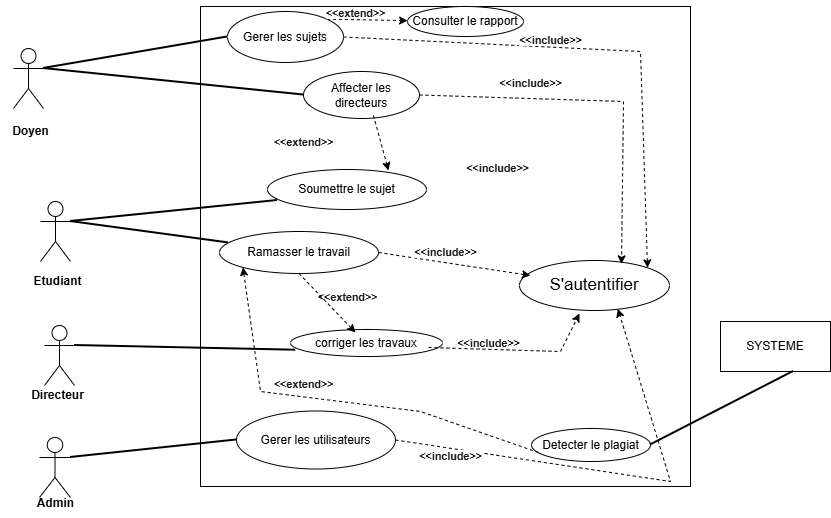

The diagram above was exported from draw.io. Its source (the exported page's mxGraphModel, read from the mxfile embedded in the PNG):
<mxGraphModel dx="690" dy="561" grid="1" gridSize="10" guides="1" tooltips="1" connect="1" arrows="1" fold="1" page="1" pageScale="1" pageWidth="827" pageHeight="1169" background="#ffffff" math="0" shadow="0">
  <root>
    <mxCell id="0" />
    <mxCell id="1" parent="0" />
    <mxCell id="FuTPa2EOnrixfo2DC-8F-8" parent="1" style="shape=umlActor;verticalLabelPosition=bottom;verticalAlign=top;html=1;" value="" vertex="1">
      <mxGeometry height="60" width="30" x="53" y="57" as="geometry" />
    </mxCell>
    <mxCell id="FuTPa2EOnrixfo2DC-8F-11" parent="1" style="html=1;whiteSpace=wrap;" value="" vertex="1">
      <mxGeometry height="480" width="490" x="240" y="15" as="geometry" />
    </mxCell>
    <mxCell id="FuTPa2EOnrixfo2DC-8F-12" parent="1" style="ellipse;whiteSpace=wrap;html=1;" value="&lt;font style=&quot;font-size: 17px;&quot;&gt;S'autentifier&lt;/font&gt;" vertex="1">
      <mxGeometry height="50" width="150" x="559" y="269" as="geometry" />
    </mxCell>
    <mxCell id="FuTPa2EOnrixfo2DC-8F-17" parent="1" style="ellipse;whiteSpace=wrap;html=1;" value="Gerer les sujets" vertex="1">
      <mxGeometry height="51" width="116" x="267" y="20" as="geometry" />
    </mxCell>
    <mxCell id="FuTPa2EOnrixfo2DC-8F-18" parent="1" style="ellipse;whiteSpace=wrap;html=1;" value="Affecter les directeurs" vertex="1">
      <mxGeometry height="47" width="116" x="343" y="80" as="geometry" />
    </mxCell>
    <mxCell id="FuTPa2EOnrixfo2DC-8F-23" parent="1" style="ellipse;whiteSpace=wrap;html=1;" value="Soumettre le sujet" vertex="1">
      <mxGeometry height="40" width="159" x="307" y="178" as="geometry" />
    </mxCell>
    <mxCell id="FuTPa2EOnrixfo2DC-8F-25" parent="1" style="ellipse;whiteSpace=wrap;html=1;" value="Ramasser le travail" vertex="1">
      <mxGeometry height="42" width="159" x="259" y="240" as="geometry" />
    </mxCell>
    <mxCell id="FuTPa2EOnrixfo2DC-8F-27" parent="1" style="text;html=1;align=center;verticalAlign=middle;resizable=0;points=[];autosize=1;strokeColor=none;fillColor=none;" value="&lt;b&gt;Doyen&lt;/b&gt;" vertex="1">
      <mxGeometry height="30" width="60" x="40" y="125" as="geometry" />
    </mxCell>
    <mxCell id="-3NOaCU9zakxyE8CiYug-2" parent="1" style="text;html=1;align=center;verticalAlign=middle;resizable=0;points=[];autosize=1;strokeColor=none;fillColor=none;" value="&lt;b&gt;Directeur&lt;/b&gt;" vertex="1">
      <mxGeometry height="30" width="80" x="57" y="389" as="geometry" />
    </mxCell>
    <mxCell id="-3NOaCU9zakxyE8CiYug-3" edge="1" parent="1" source="FuTPa2EOnrixfo2DC-8F-8" style="endArrow=none;html=1;rounded=0;entryX=0;entryY=0.5;entryDx=0;entryDy=0;exitX=1;exitY=0.3333333333333333;exitDx=0;exitDy=0;exitPerimeter=0;strokeWidth=2;" target="FuTPa2EOnrixfo2DC-8F-17" value="">
      <mxGeometry height="50" relative="1" width="50" as="geometry">
        <mxPoint x="130" y="221" as="sourcePoint" />
        <mxPoint x="354" y="245" as="targetPoint" />
      </mxGeometry>
    </mxCell>
    <mxCell id="-3NOaCU9zakxyE8CiYug-4" edge="1" parent="1" source="FuTPa2EOnrixfo2DC-8F-8" style="endArrow=none;html=1;rounded=0;strokeWidth=2;entryX=0;entryY=0.5;entryDx=0;entryDy=0;exitX=1;exitY=0.3333333333333333;exitDx=0;exitDy=0;exitPerimeter=0;" target="FuTPa2EOnrixfo2DC-8F-18" value="">
      <mxGeometry height="50" relative="1" width="50" as="geometry">
        <mxPoint x="130" y="220" as="sourcePoint" />
        <mxPoint x="250" y="130" as="targetPoint" />
      </mxGeometry>
    </mxCell>
    <mxCell id="-3NOaCU9zakxyE8CiYug-14" parent="1" style="shape=umlActor;verticalLabelPosition=bottom;verticalAlign=top;html=1;" value="" vertex="1">
      <mxGeometry height="60" width="30" x="80" y="210" as="geometry" />
    </mxCell>
    <mxCell id="-3NOaCU9zakxyE8CiYug-15" parent="1" style="text;html=1;align=center;verticalAlign=middle;resizable=0;points=[];autosize=1;strokeColor=none;fillColor=none;" value="&lt;b&gt;Etudiant&lt;/b&gt;" vertex="1">
      <mxGeometry height="30" width="70" x="62" y="274.5" as="geometry" />
    </mxCell>
    <mxCell id="-3NOaCU9zakxyE8CiYug-16" parent="1" style="shape=umlActor;verticalLabelPosition=bottom;verticalAlign=top;html=1;" value="" vertex="1">
      <mxGeometry height="60" width="31" x="79" y="446" as="geometry" />
    </mxCell>
    <mxCell id="-3NOaCU9zakxyE8CiYug-17" parent="1" style="text;html=1;align=center;verticalAlign=middle;resizable=0;points=[];autosize=1;strokeColor=none;fillColor=none;" value="&lt;b&gt;Admin&lt;/b&gt;" vertex="1">
      <mxGeometry height="30" width="60" x="65" y="496.5" as="geometry" />
    </mxCell>
    <mxCell id="-3NOaCU9zakxyE8CiYug-22" edge="1" parent="1" source="-3NOaCU9zakxyE8CiYug-14" style="endArrow=none;html=1;rounded=0;exitX=1;exitY=0.3333333333333333;exitDx=0;exitDy=0;exitPerimeter=0;strokeWidth=2;" target="FuTPa2EOnrixfo2DC-8F-25" value="">
      <mxGeometry height="50" relative="1" width="50" as="geometry">
        <mxPoint x="120" y="455" as="sourcePoint" />
        <mxPoint x="510" y="355" as="targetPoint" />
      </mxGeometry>
    </mxCell>
    <mxCell id="-3NOaCU9zakxyE8CiYug-26" edge="1" parent="1" source="FuTPa2EOnrixfo2DC-8F-17" style="endArrow=classic;html=1;rounded=0;exitX=1;exitY=0.5;exitDx=0;exitDy=0;entryX=1;entryY=0;entryDx=0;entryDy=0;dashed=1;" target="FuTPa2EOnrixfo2DC-8F-12" value="">
      <mxGeometry height="50" relative="1" width="50" as="geometry">
        <Array as="points">
          <mxPoint x="680" y="60" />
        </Array>
        <mxPoint x="410" y="130" as="sourcePoint" />
        <mxPoint x="640" y="160" as="targetPoint" />
      </mxGeometry>
    </mxCell>
    <mxCell id="-3NOaCU9zakxyE8CiYug-27" edge="1" parent="1" source="FuTPa2EOnrixfo2DC-8F-18" style="endArrow=classic;html=1;rounded=0;entryX=0.68;entryY=0.067;entryDx=0;entryDy=0;entryPerimeter=0;exitX=1;exitY=0.5;exitDx=0;exitDy=0;dashed=1;" target="FuTPa2EOnrixfo2DC-8F-12" value="">
      <mxGeometry height="50" relative="1" width="50" as="geometry">
        <Array as="points">
          <mxPoint x="663" y="110" />
        </Array>
        <mxPoint x="370" y="110" as="sourcePoint" />
        <mxPoint x="670" y="260" as="targetPoint" />
      </mxGeometry>
    </mxCell>
    <mxCell id="-3NOaCU9zakxyE8CiYug-32" edge="1" parent="1" source="FuTPa2EOnrixfo2DC-8F-25" style="endArrow=classic;html=1;rounded=0;dashed=1;exitX=1;exitY=0.5;exitDx=0;exitDy=0;entryX=0.073;entryY=0.3;entryDx=0;entryDy=0;entryPerimeter=0;" target="FuTPa2EOnrixfo2DC-8F-12" value="">
      <mxGeometry height="50" relative="1" width="50" as="geometry">
        <Array as="points" />
        <mxPoint x="530.2618381155778" y="403.444342413744" as="sourcePoint" />
        <mxPoint x="630" y="320" as="targetPoint" />
      </mxGeometry>
    </mxCell>
    <mxCell id="FOQ5zlPFWJvAW1TA1wqe-5" parent="1" style="text;align=center;fontStyle=1;verticalAlign=middle;spacingLeft=3;spacingRight=3;strokeColor=none;rotatable=0;points=[[0,0.5],[1,0.5]];portConstraint=eastwest;html=1;" value="&lt;span style=&quot;font-family:'Arial'; font-size:8pt; color:#191919; background-color:#ffffff;&quot;&gt;&amp;lt;&amp;lt;include&amp;gt;&amp;gt;&lt;/span&gt;" vertex="1">
      <mxGeometry height="26" width="80" x="497" y="164" as="geometry" />
    </mxCell>
    <mxCell id="FOQ5zlPFWJvAW1TA1wqe-8" parent="1" style="text;align=center;fontStyle=1;verticalAlign=middle;spacingLeft=3;spacingRight=3;strokeColor=none;rotatable=0;points=[[0,0.5],[1,0.5]];portConstraint=eastwest;html=1;" value="&lt;span style=&quot;font-family:'Arial'; font-size:8pt; color:#191919; background-color:#ffffff;&quot;&gt;&amp;lt;&amp;lt;include&amp;gt;&amp;gt;&lt;/span&gt;" vertex="1">
      <mxGeometry height="26" width="80" x="530" y="79" as="geometry" />
    </mxCell>
    <mxCell id="FOQ5zlPFWJvAW1TA1wqe-9" parent="1" style="text;align=center;fontStyle=1;verticalAlign=middle;spacingLeft=3;spacingRight=3;strokeColor=none;rotatable=0;points=[[0,0.5],[1,0.5]];portConstraint=eastwest;html=1;" value="&lt;span style=&quot;font-family:'Arial'; font-size:8pt; color:#191919; background-color:#ffffff;&quot;&gt;&amp;lt;&amp;lt;include&amp;gt;&amp;gt;&lt;/span&gt;" vertex="1">
      <mxGeometry height="26" width="80" x="549.5" y="36" as="geometry" />
    </mxCell>
    <mxCell id="FOQ5zlPFWJvAW1TA1wqe-11" parent="1" style="text;align=center;fontStyle=1;verticalAlign=middle;spacingLeft=3;spacingRight=3;strokeColor=none;rotatable=0;points=[[0,0.5],[1,0.5]];portConstraint=eastwest;html=1;" value="&lt;span style=&quot;font-family:'Arial'; font-size:8pt; color:#191919; background-color:#ffffff;&quot;&gt;&amp;lt;&amp;lt;include&amp;gt;&amp;gt;&lt;/span&gt;" vertex="1">
      <mxGeometry height="27" width="87" x="441.5" y="247.5" as="geometry" />
    </mxCell>
    <mxCell id="FOQ5zlPFWJvAW1TA1wqe-12" edge="1" parent="1" source="1uX0UfZEUHfcRC0fc7Ei-2" style="endArrow=classic;html=1;rounded=0;entryX=0.656;entryY=0.967;entryDx=0;entryDy=0;entryPerimeter=0;dashed=1;exitX=1;exitY=0.5;exitDx=0;exitDy=0;" target="FuTPa2EOnrixfo2DC-8F-12" value="">
      <mxGeometry height="50" relative="1" width="50" as="geometry">
        <Array as="points">
          <mxPoint x="710" y="490" />
        </Array>
        <mxPoint x="420" y="430" as="sourcePoint" />
        <mxPoint x="470" y="380" as="targetPoint" />
      </mxGeometry>
    </mxCell>
    <mxCell id="FOQ5zlPFWJvAW1TA1wqe-14" parent="1" style="text;align=center;fontStyle=1;verticalAlign=middle;spacingLeft=3;spacingRight=3;strokeColor=none;rotatable=0;points=[[0,0.5],[1,0.5]];portConstraint=eastwest;html=1;" value="&lt;span style=&quot;font-family:'Arial'; font-size:8pt; color:#191919; background-color:#ffffff;&quot;&gt;&amp;lt;&amp;lt;include&amp;gt;&amp;gt;&lt;/span&gt;" vertex="1">
      <mxGeometry height="26" width="80" x="450" y="451.5" as="geometry" />
    </mxCell>
    <mxCell id="FOQ5zlPFWJvAW1TA1wqe-21" edge="1" parent="1" source="FuTPa2EOnrixfo2DC-8F-18" style="endArrow=classic;html=1;rounded=0;entryX=0.761;entryY=0.025;entryDx=0;entryDy=0;dashed=1;exitX=0.603;exitY=0.936;exitDx=0;exitDy=0;exitPerimeter=0;entryPerimeter=0;" target="FuTPa2EOnrixfo2DC-8F-23" value="">
      <mxGeometry height="50" relative="1" width="50" as="geometry">
        <Array as="points" />
        <mxPoint x="370" y="270" as="sourcePoint" />
        <mxPoint x="320" y="320" as="targetPoint" />
      </mxGeometry>
    </mxCell>
    <mxCell id="p84lhYrhHgBv_ZNyRNmP-1" parent="1" style="ellipse;whiteSpace=wrap;html=1;" value="Consulter le rapport" vertex="1">
      <mxGeometry height="30" width="116" x="447" y="15" as="geometry" />
    </mxCell>
    <mxCell id="p84lhYrhHgBv_ZNyRNmP-2" edge="1" parent="1" source="FuTPa2EOnrixfo2DC-8F-17" style="endArrow=classic;html=1;rounded=0;exitX=1;exitY=0;exitDx=0;exitDy=0;dashed=1;" target="p84lhYrhHgBv_ZNyRNmP-1" value="">
      <mxGeometry height="50" relative="1" width="50" as="geometry">
        <mxPoint x="530" y="90" as="sourcePoint" />
        <mxPoint x="420" y="30" as="targetPoint" />
      </mxGeometry>
    </mxCell>
    <mxCell id="p84lhYrhHgBv_ZNyRNmP-3" parent="1" style="text;align=center;fontStyle=1;verticalAlign=middle;spacingLeft=3;spacingRight=3;strokeColor=none;rotatable=0;points=[[0,0.5],[1,0.5]];portConstraint=eastwest;html=1;" value="&lt;span style=&quot;font-family:'Arial'; font-size:8pt; color:#191919; background-color:#ffffff;&quot;&gt;&amp;lt;&amp;lt;extend&amp;gt;&amp;gt;&lt;/span&gt;" vertex="1">
      <mxGeometry height="26" width="80" x="355" y="9" as="geometry" />
    </mxCell>
    <mxCell id="p84lhYrhHgBv_ZNyRNmP-4" edge="1" parent="1" style="endArrow=none;html=1;rounded=0;exitX=0;exitY=0.5;exitDx=0;exitDy=0;entryX=1;entryY=0.3333333333333333;entryDx=0;entryDy=0;entryPerimeter=0;strokeWidth=2;" target="-3NOaCU9zakxyE8CiYug-14" value="">
      <mxGeometry height="50" relative="1" width="50" as="geometry">
        <mxPoint x="317" y="209" as="sourcePoint" />
        <mxPoint x="123" y="118" as="targetPoint" />
      </mxGeometry>
    </mxCell>
    <mxCell id="G1JfQyiJPVUeKvqPLViF-4" parent="1" style="text;align=center;fontStyle=1;verticalAlign=middle;spacingLeft=3;spacingRight=3;strokeColor=none;rotatable=0;points=[[0,0.5],[1,0.5]];portConstraint=eastwest;html=1;" value="&lt;span style=&quot;font-family:'Arial'; font-size:8pt; color:#191919; background-color:#ffffff;&quot;&gt;&amp;lt;&amp;lt;extend&amp;gt;&amp;gt;&lt;/span&gt;" vertex="1">
      <mxGeometry height="26" width="80" x="303" y="138" as="geometry" />
    </mxCell>
    <mxCell id="FY9bp9RfOMl4J8tFm830-5" parent="1" style="text;align=center;fontStyle=1;verticalAlign=middle;spacingLeft=3;spacingRight=3;strokeColor=none;rotatable=0;points=[[0,0.5],[1,0.5]];portConstraint=eastwest;html=1;" value="&lt;span style=&quot;font-family:'Arial'; font-size:8pt; color:#191919; background-color:#ffffff;&quot;&gt;&amp;lt;&amp;lt;extend&amp;gt;&amp;gt;&lt;/span&gt;" vertex="1">
      <mxGeometry height="26" width="80" x="346.5" y="293" as="geometry" />
    </mxCell>
    <mxCell id="1uX0UfZEUHfcRC0fc7Ei-2" parent="1" style="ellipse;whiteSpace=wrap;html=1;" value="Gerer les utilisateurs" vertex="1">
      <mxGeometry height="58" width="159" x="276" y="419.5" as="geometry" />
    </mxCell>
    <mxCell id="1uX0UfZEUHfcRC0fc7Ei-3" edge="1" parent="1" source="-3NOaCU9zakxyE8CiYug-16" style="endArrow=none;html=1;rounded=0;exitX=1;exitY=0.3333333333333333;exitDx=0;exitDy=0;exitPerimeter=0;strokeWidth=2;entryX=0;entryY=0.5;entryDx=0;entryDy=0;" target="1uX0UfZEUHfcRC0fc7Ei-2" value="">
      <mxGeometry height="50" relative="1" width="50" as="geometry">
        <mxPoint x="170" y="360" as="sourcePoint" />
        <mxPoint x="328" y="381" as="targetPoint" />
      </mxGeometry>
    </mxCell>
    <mxCell id="1uX0UfZEUHfcRC0fc7Ei-9" parent="1" style="text;align=center;fontStyle=1;verticalAlign=middle;spacingLeft=3;spacingRight=3;strokeColor=none;rotatable=0;points=[[0,0.5],[1,0.5]];portConstraint=eastwest;html=1;" value="&lt;span style=&quot;font-family:'Arial'; font-size:8pt; color:#191919; background-color:#ffffff;&quot;&gt;&amp;lt;&amp;lt;include&amp;gt;&amp;gt;&lt;/span&gt;" vertex="1">
      <mxGeometry height="27" width="87" x="484" y="338" as="geometry" />
    </mxCell>
    <mxCell id="1uX0UfZEUHfcRC0fc7Ei-10" parent="1" style="ellipse;whiteSpace=wrap;html=1;" value="Detecter le plagiat" vertex="1">
      <mxGeometry height="33" width="119" x="571" y="437" as="geometry" />
    </mxCell>
    <mxCell id="1uX0UfZEUHfcRC0fc7Ei-11" parent="1" style="rounded=0;whiteSpace=wrap;html=1;" value="SYSTEME" vertex="1">
      <mxGeometry height="50" width="110" x="760" y="330" as="geometry" />
    </mxCell>
    <mxCell id="1uX0UfZEUHfcRC0fc7Ei-13" edge="1" parent="1" source="1uX0UfZEUHfcRC0fc7Ei-11" style="endArrow=none;html=1;rounded=0;exitX=0.664;exitY=1;exitDx=0;exitDy=0;entryX=1;entryY=0.5;entryDx=0;entryDy=0;strokeWidth=2;exitPerimeter=0;" target="1uX0UfZEUHfcRC0fc7Ei-10" value="">
      <mxGeometry height="50" relative="1" width="50" as="geometry">
        <mxPoint x="897" y="422" as="sourcePoint" />
        <mxPoint x="690" y="443" as="targetPoint" />
      </mxGeometry>
    </mxCell>
    <mxCell id="1uX0UfZEUHfcRC0fc7Ei-14" edge="1" parent="1" source="1uX0UfZEUHfcRC0fc7Ei-10" style="endArrow=classic;html=1;rounded=0;entryX=0;entryY=1;entryDx=0;entryDy=0;dashed=1;exitX=0.059;exitY=0.727;exitDx=0;exitDy=0;exitPerimeter=0;" target="FuTPa2EOnrixfo2DC-8F-25" value="">
      <mxGeometry height="50" relative="1" width="50" as="geometry">
        <Array as="points">
          <mxPoint x="460" y="420" />
          <mxPoint x="300" y="400" />
        </Array>
        <mxPoint x="458.52" y="477.4966728840803" as="sourcePoint" />
        <mxPoint x="576.995153295431" y="468.05" as="targetPoint" />
      </mxGeometry>
    </mxCell>
    <mxCell id="1uX0UfZEUHfcRC0fc7Ei-15" parent="1" style="text;align=center;fontStyle=1;verticalAlign=middle;spacingLeft=3;spacingRight=3;strokeColor=none;rotatable=0;points=[[0,0.5],[1,0.5]];portConstraint=eastwest;html=1;" value="&lt;span style=&quot;font-family:'Arial'; font-size:8pt; color:#191919; background-color:#ffffff;&quot;&gt;&amp;lt;&amp;lt;extend&amp;gt;&amp;gt;&lt;/span&gt;" vertex="1">
      <mxGeometry height="26" width="80" x="303" y="380" as="geometry" />
    </mxCell>
    <mxCell id="1uX0UfZEUHfcRC0fc7Ei-17" parent="1" style="shape=umlActor;verticalLabelPosition=bottom;verticalAlign=top;html=1;" value="" vertex="1">
      <mxGeometry height="60" width="30" x="84" y="334" as="geometry" />
    </mxCell>
    <mxCell id="1uX0UfZEUHfcRC0fc7Ei-18" parent="1" style="ellipse;whiteSpace=wrap;html=1;" value="corriger les travaux" vertex="1">
      <mxGeometry height="27" width="152" x="330" y="338" as="geometry" />
    </mxCell>
    <mxCell id="1uX0UfZEUHfcRC0fc7Ei-19" edge="1" parent="1" source="1uX0UfZEUHfcRC0fc7Ei-17" style="endArrow=none;html=1;rounded=0;entryX=0.034;entryY=0.767;entryDx=0;entryDy=0;exitX=1;exitY=0.3333333333333333;exitDx=0;exitDy=0;exitPerimeter=0;strokeWidth=2;entryPerimeter=0;" target="1uX0UfZEUHfcRC0fc7Ei-18" value="">
      <mxGeometry height="50" relative="1" width="50" as="geometry">
        <mxPoint x="131" y="168" as="sourcePoint" />
        <mxPoint x="355" y="192" as="targetPoint" />
      </mxGeometry>
    </mxCell>
    <mxCell id="1uX0UfZEUHfcRC0fc7Ei-20" edge="1" parent="1" source="FuTPa2EOnrixfo2DC-8F-25" style="endArrow=classic;html=1;rounded=0;entryX=0.761;entryY=0.025;entryDx=0;entryDy=0;dashed=1;exitX=0.5;exitY=1;exitDx=0;exitDy=0;entryPerimeter=0;" value="">
      <mxGeometry height="50" relative="1" width="50" as="geometry">
        <Array as="points" />
        <mxPoint x="380" y="286" as="sourcePoint" />
        <mxPoint x="395" y="341" as="targetPoint" />
      </mxGeometry>
    </mxCell>
    <mxCell id="1uX0UfZEUHfcRC0fc7Ei-23" edge="1" parent="1" source="1uX0UfZEUHfcRC0fc7Ei-18" style="endArrow=classic;html=1;rounded=0;dashed=1;exitX=0.908;exitY=0.667;exitDx=0;exitDy=0;entryX=0.4;entryY=1.06;entryDx=0;entryDy=0;entryPerimeter=0;exitPerimeter=0;" target="FuTPa2EOnrixfo2DC-8F-12" value="">
      <mxGeometry height="50" relative="1" width="50" as="geometry">
        <Array as="points">
          <mxPoint x="600" y="360" />
        </Array>
        <mxPoint x="477.5" y="352.5" as="sourcePoint" />
        <mxPoint x="629.5" y="375.5" as="targetPoint" />
      </mxGeometry>
    </mxCell>
  </root>
</mxGraphModel>